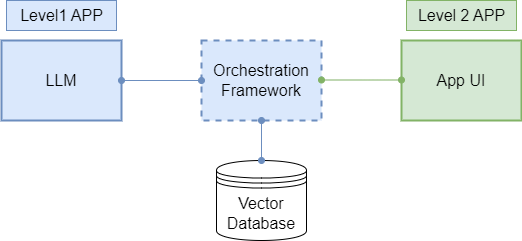

The diagram above was exported from draw.io. Its source (the exported page's mxGraphModel, read from the mxfile embedded in the PNG):
<mxGraphModel dx="1050" dy="522" grid="1" gridSize="10" guides="1" tooltips="1" connect="1" arrows="1" fold="1" page="1" pageScale="1" pageWidth="827" pageHeight="1169" math="0" shadow="0">
  <root>
    <mxCell id="0" />
    <mxCell id="1" parent="0" />
    <mxCell id="0J_WkQvH6LCtGvd80WHZ-2" value="&lt;font style=&quot;font-size: 16px;&quot;&gt;LLM&lt;/font&gt;" style="rounded=0;whiteSpace=wrap;html=1;strokeWidth=2;fillColor=#dae8fc;strokeColor=#6c8ebf;" parent="1" vertex="1">
      <mxGeometry x="80" y="120" width="120" height="80" as="geometry" />
    </mxCell>
    <mxCell id="0J_WkQvH6LCtGvd80WHZ-3" value="&lt;span style=&quot;font-size: 16px;&quot;&gt;App UI&lt;/span&gt;" style="rounded=0;whiteSpace=wrap;html=1;strokeWidth=2;fillColor=#d5e8d4;strokeColor=#82b366;" parent="1" vertex="1">
      <mxGeometry x="480" y="120" width="120" height="80" as="geometry" />
    </mxCell>
    <mxCell id="0J_WkQvH6LCtGvd80WHZ-5" style="edgeStyle=orthogonalEdgeStyle;rounded=0;orthogonalLoop=1;jettySize=auto;html=1;exitX=0.25;exitY=0;exitDx=0;exitDy=0;" parent="1" source="0J_WkQvH6LCtGvd80WHZ-4" edge="1">
      <mxGeometry relative="1" as="geometry">
        <mxPoint x="310" y="120" as="targetPoint" />
      </mxGeometry>
    </mxCell>
    <mxCell id="0J_WkQvH6LCtGvd80WHZ-4" value="&lt;font style=&quot;font-size: 16px;&quot;&gt;Orchestration&lt;/font&gt;&lt;div&gt;&lt;font style=&quot;font-size: 16px;&quot;&gt;Framework&lt;/font&gt;&lt;/div&gt;" style="rounded=0;whiteSpace=wrap;html=1;dashed=1;strokeWidth=2;fillColor=#dae8fc;strokeColor=#6c8ebf;" parent="1" vertex="1">
      <mxGeometry x="280" y="120" width="120" height="80" as="geometry" />
    </mxCell>
    <mxCell id="0J_WkQvH6LCtGvd80WHZ-6" value="&lt;font style=&quot;font-size: 16px;&quot;&gt;Vector Database&lt;/font&gt;" style="shape=datastore;whiteSpace=wrap;html=1;" parent="1" vertex="1">
      <mxGeometry x="295" y="240" width="90" height="80" as="geometry" />
    </mxCell>
    <mxCell id="0J_WkQvH6LCtGvd80WHZ-7" value="" style="endArrow=oval;startArrow=oval;html=1;rounded=1;exitX=1;exitY=0.5;exitDx=0;exitDy=0;entryX=0;entryY=0.5;entryDx=0;entryDy=0;fillColor=#dae8fc;strokeColor=#6c8ebf;startFill=1;endFill=1;" parent="1" source="0J_WkQvH6LCtGvd80WHZ-2" target="0J_WkQvH6LCtGvd80WHZ-4" edge="1">
      <mxGeometry width="50" height="50" relative="1" as="geometry">
        <mxPoint x="390" y="280" as="sourcePoint" />
        <mxPoint x="440" y="230" as="targetPoint" />
      </mxGeometry>
    </mxCell>
    <mxCell id="0J_WkQvH6LCtGvd80WHZ-8" value="" style="endArrow=oval;startArrow=oval;html=1;rounded=1;exitX=1;exitY=0.5;exitDx=0;exitDy=0;entryX=0;entryY=0.5;entryDx=0;entryDy=0;fillColor=#d5e8d4;strokeColor=#82b366;startFill=1;endFill=1;" parent="1" edge="1">
      <mxGeometry width="50" height="50" relative="1" as="geometry">
        <mxPoint x="400" y="159.5" as="sourcePoint" />
        <mxPoint x="480" y="159.5" as="targetPoint" />
      </mxGeometry>
    </mxCell>
    <mxCell id="0J_WkQvH6LCtGvd80WHZ-10" value="&lt;font style=&quot;font-size: 16px;&quot;&gt;Level1 APP&lt;/font&gt;" style="text;html=1;align=center;verticalAlign=middle;resizable=0;points=[];autosize=1;strokeColor=#6c8ebf;fillColor=#dae8fc;" parent="1" vertex="1">
      <mxGeometry x="85" y="80" width="110" height="30" as="geometry" />
    </mxCell>
    <mxCell id="0J_WkQvH6LCtGvd80WHZ-12" value="&lt;font style=&quot;font-size: 16px;&quot;&gt;Level 2 APP&lt;/font&gt;" style="text;html=1;align=center;verticalAlign=middle;resizable=0;points=[];autosize=1;strokeColor=#82b366;fillColor=#d5e8d4;" parent="1" vertex="1">
      <mxGeometry x="485" y="80" width="110" height="30" as="geometry" />
    </mxCell>
    <mxCell id="bJRQLrT8cWX_SGI5LccN-1" value="" style="endArrow=oval;startArrow=oval;html=1;rounded=1;exitX=0.5;exitY=1;exitDx=0;exitDy=0;entryX=0.5;entryY=0;entryDx=0;entryDy=0;fillColor=#dae8fc;strokeColor=#6c8ebf;startFill=1;endFill=1;" edge="1" parent="1" source="0J_WkQvH6LCtGvd80WHZ-4" target="0J_WkQvH6LCtGvd80WHZ-6">
      <mxGeometry width="50" height="50" relative="1" as="geometry">
        <mxPoint x="430" y="250" as="sourcePoint" />
        <mxPoint x="510" y="250" as="targetPoint" />
      </mxGeometry>
    </mxCell>
  </root>
</mxGraphModel>